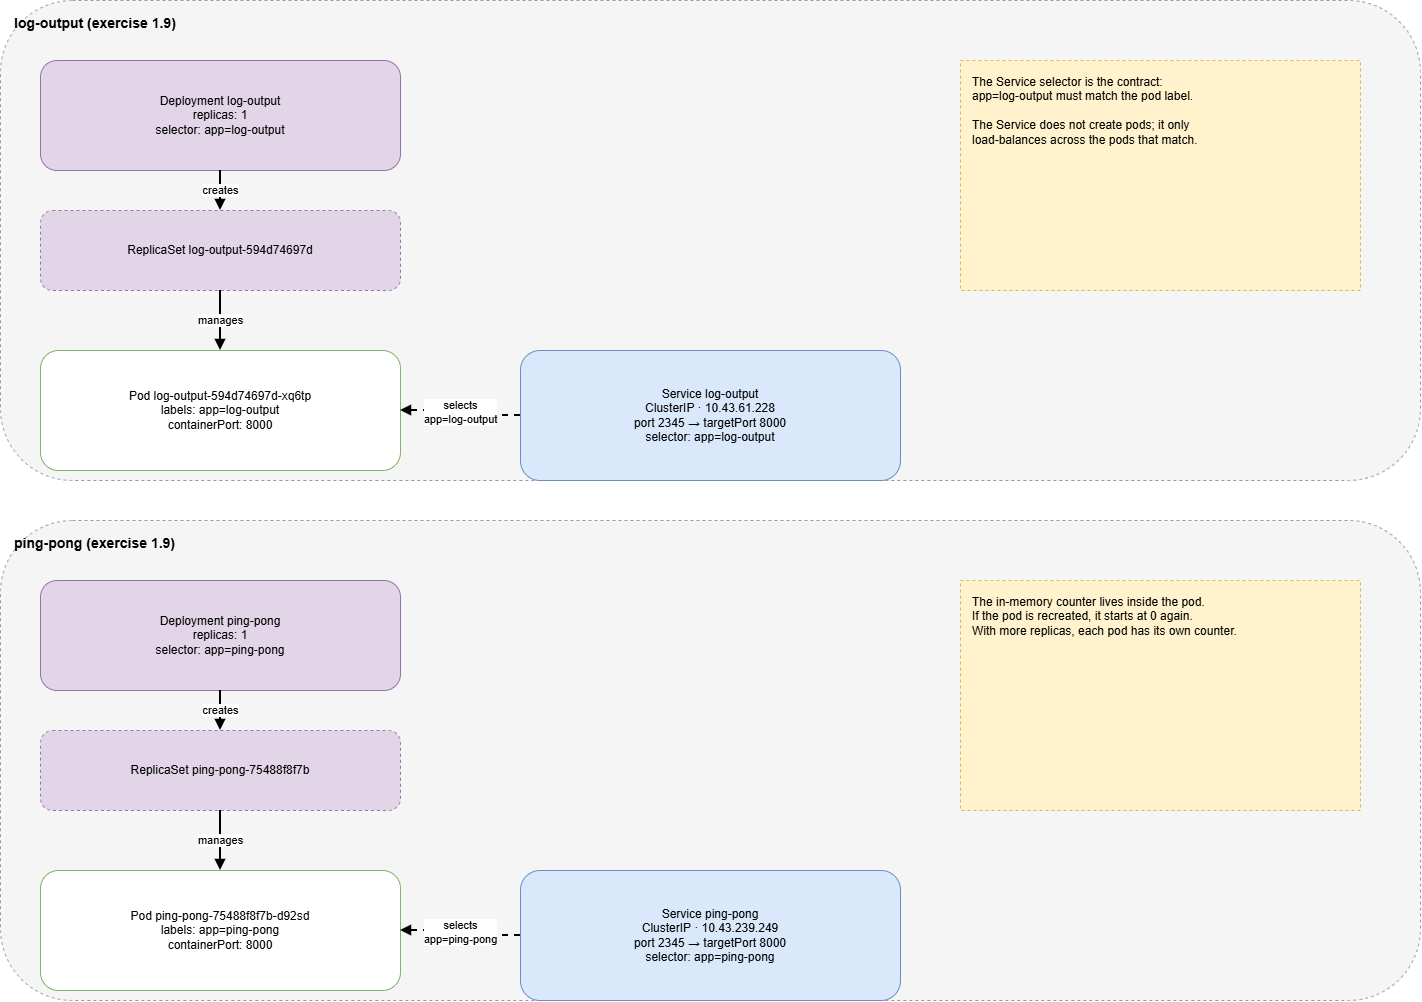

The diagram above was exported from draw.io. Its source (the exported page's mxGraphModel, read from the mxfile embedded in the PNG):
<mxGraphModel dx="3771" dy="1318" grid="1" gridSize="10" guides="1" tooltips="1" connect="1" arrows="1" fold="1" page="1" pageScale="1" pageWidth="1500" pageHeight="1100" math="0" shadow="0">
  <root>
    <mxCell id="0" />
    <mxCell id="1" parent="0" />
    <mxCell id="group-log" parent="1" style="whiteSpace=wrap;html=1;rounded=1;fillColor=#f5f5f5;strokeColor=#999999;dashed=1;verticalAlign=top;align=left;spacingLeft=12;spacingTop=8;fontStyle=1;fontSize=14;" value="log-output (exercise 1.9)" vertex="1">
      <mxGeometry height="480" width="1420" x="40" y="40" as="geometry" />
    </mxCell>
    <mxCell id="dep-log" parent="1" style="whiteSpace=wrap;html=1;rounded=1;fillColor=#e1d5e7;strokeColor=#9673a6;fontSize=12;" value="Deployment log-output&lt;br&gt;replicas: 1&lt;br&gt;selector: app=log-output" vertex="1">
      <mxGeometry height="110" width="360" x="80" y="100" as="geometry" />
    </mxCell>
    <mxCell id="rs-log" parent="1" style="whiteSpace=wrap;html=1;rounded=1;fillColor=#e1d5e7;strokeColor=#9673a6;dashed=1;fontSize=12;" value="ReplicaSet log-output-594d74697d" vertex="1">
      <mxGeometry height="80" width="360" x="80" y="250" as="geometry" />
    </mxCell>
    <mxCell id="pod-log" parent="1" style="whiteSpace=wrap;html=1;rounded=1;fillColor=#ffffff;strokeColor=#82b366;verticalAlign=middle;fontSize=12;" value="Pod log-output-594d74697d-xq6tp&lt;br&gt;labels: app=log-output&lt;br&gt;containerPort: 8000" vertex="1">
      <mxGeometry height="120" width="360" x="80" y="390" as="geometry" />
    </mxCell>
    <mxCell id="svc-log" parent="1" style="whiteSpace=wrap;html=1;rounded=1;fillColor=#dae8fc;strokeColor=#6c8ebf;fontSize=12;" value="Service log-output&lt;br&gt;ClusterIP · 10.43.61.228&lt;br&gt;port 2345 → targetPort 8000&lt;br&gt;selector: app=log-output" vertex="1">
      <mxGeometry height="130" width="380" x="560" y="390" as="geometry" />
    </mxCell>
    <mxCell id="note-log" parent="1" style="whiteSpace=wrap;html=1;rounded=0;fillColor=#fff2cc;strokeColor=#d6b656;dashed=1;align=left;verticalAlign=top;spacingLeft=10;spacingTop=8;fontSize=12;" value="The Service selector is the contract:&lt;br&gt;app=log-output must match the pod label.&lt;br&gt;&lt;br&gt;The Service does not create pods; it only&lt;br&gt;load-balances across the pods that match." vertex="1">
      <mxGeometry height="230" width="400" x="1000" y="100" as="geometry" />
    </mxCell>
    <mxCell id="group-ping" parent="1" style="whiteSpace=wrap;html=1;rounded=1;fillColor=#f5f5f5;strokeColor=#999999;dashed=1;verticalAlign=top;align=left;spacingLeft=12;spacingTop=8;fontStyle=1;fontSize=14;" value="ping-pong (exercise 1.9)" vertex="1">
      <mxGeometry height="480" width="1420" x="40" y="560" as="geometry" />
    </mxCell>
    <mxCell id="dep-ping" parent="1" style="whiteSpace=wrap;html=1;rounded=1;fillColor=#e1d5e7;strokeColor=#9673a6;fontSize=12;" value="Deployment ping-pong&lt;br&gt;replicas: 1&lt;br&gt;selector: app=ping-pong" vertex="1">
      <mxGeometry height="110" width="360" x="80" y="620" as="geometry" />
    </mxCell>
    <mxCell id="rs-ping" parent="1" style="whiteSpace=wrap;html=1;rounded=1;fillColor=#e1d5e7;strokeColor=#9673a6;dashed=1;fontSize=12;" value="ReplicaSet ping-pong-75488f8f7b" vertex="1">
      <mxGeometry height="80" width="360" x="80" y="770" as="geometry" />
    </mxCell>
    <mxCell id="pod-ping" parent="1" style="whiteSpace=wrap;html=1;rounded=1;fillColor=#ffffff;strokeColor=#82b366;verticalAlign=middle;fontSize=12;" value="Pod ping-pong-75488f8f7b-d92sd&lt;br&gt;labels: app=ping-pong&lt;br&gt;containerPort: 8000" vertex="1">
      <mxGeometry height="120" width="360" x="80" y="910" as="geometry" />
    </mxCell>
    <mxCell id="svc-ping" parent="1" style="whiteSpace=wrap;html=1;rounded=1;fillColor=#dae8fc;strokeColor=#6c8ebf;fontSize=12;" value="Service ping-pong&lt;br&gt;ClusterIP · 10.43.239.249&lt;br&gt;port 2345 → targetPort 8000&lt;br&gt;selector: app=ping-pong" vertex="1">
      <mxGeometry height="130" width="380" x="560" y="910" as="geometry" />
    </mxCell>
    <mxCell id="note-ping" parent="1" style="whiteSpace=wrap;html=1;rounded=0;fillColor=#fff2cc;strokeColor=#d6b656;dashed=1;align=left;verticalAlign=top;spacingLeft=10;spacingTop=8;fontSize=12;" value="The in-memory counter lives inside the pod.&lt;br&gt;If the pod is recreated, it starts at 0 again.&lt;br&gt;With more replicas, each pod has its own counter." vertex="1">
      <mxGeometry height="230" width="400" x="1000" y="620" as="geometry" />
    </mxCell>
    <mxCell id="e-dep-rs-log" edge="1" parent="1" source="dep-log" style="edgeStyle=orthogonalEdgeStyle;rounded=0;orthogonalLoop=1;jettySize=auto;html=1;endArrow=block;endFill=1;strokeWidth=2;fontSize=11;labelBackgroundColor=#ffffff;exitX=0.5;exitY=1;entryX=0.5;entryY=0;" target="rs-log" value="creates">
      <mxGeometry relative="1" as="geometry" />
    </mxCell>
    <mxCell id="e-rs-pod-log" edge="1" parent="1" source="rs-log" style="edgeStyle=orthogonalEdgeStyle;rounded=0;orthogonalLoop=1;jettySize=auto;html=1;endArrow=block;endFill=1;strokeWidth=2;fontSize=11;labelBackgroundColor=#ffffff;exitX=0.5;exitY=1;entryX=0.5;entryY=0;" target="pod-log" value="manages">
      <mxGeometry relative="1" as="geometry" />
    </mxCell>
    <mxCell id="e-svc-pod-log" edge="1" parent="1" source="svc-log" style="edgeStyle=orthogonalEdgeStyle;rounded=0;orthogonalLoop=1;jettySize=auto;html=1;endArrow=block;endFill=1;strokeWidth=2;fontSize=11;labelBackgroundColor=#ffffff;dashed=1;exitX=0;exitY=0.5;entryX=1;entryY=0.5;" target="pod-log" value="selects&lt;br&gt;app=log-output">
      <mxGeometry relative="1" as="geometry" />
    </mxCell>
    <mxCell id="e-dep-rs-ping" edge="1" parent="1" source="dep-ping" style="edgeStyle=orthogonalEdgeStyle;rounded=0;orthogonalLoop=1;jettySize=auto;html=1;endArrow=block;endFill=1;strokeWidth=2;fontSize=11;labelBackgroundColor=#ffffff;exitX=0.5;exitY=1;entryX=0.5;entryY=0;" target="rs-ping" value="creates">
      <mxGeometry relative="1" as="geometry" />
    </mxCell>
    <mxCell id="e-rs-pod-ping" edge="1" parent="1" source="rs-ping" style="edgeStyle=orthogonalEdgeStyle;rounded=0;orthogonalLoop=1;jettySize=auto;html=1;endArrow=block;endFill=1;strokeWidth=2;fontSize=11;labelBackgroundColor=#ffffff;exitX=0.5;exitY=1;entryX=0.5;entryY=0;" target="pod-ping" value="manages">
      <mxGeometry relative="1" as="geometry" />
    </mxCell>
    <mxCell id="e-svc-pod-ping" edge="1" parent="1" source="svc-ping" style="edgeStyle=orthogonalEdgeStyle;rounded=0;orthogonalLoop=1;jettySize=auto;html=1;endArrow=block;endFill=1;strokeWidth=2;fontSize=11;labelBackgroundColor=#ffffff;dashed=1;exitX=0;exitY=0.5;entryX=1;entryY=0.5;" target="pod-ping" value="selects&lt;br&gt;app=ping-pong">
      <mxGeometry relative="1" as="geometry" />
    </mxCell>
  </root>
</mxGraphModel>